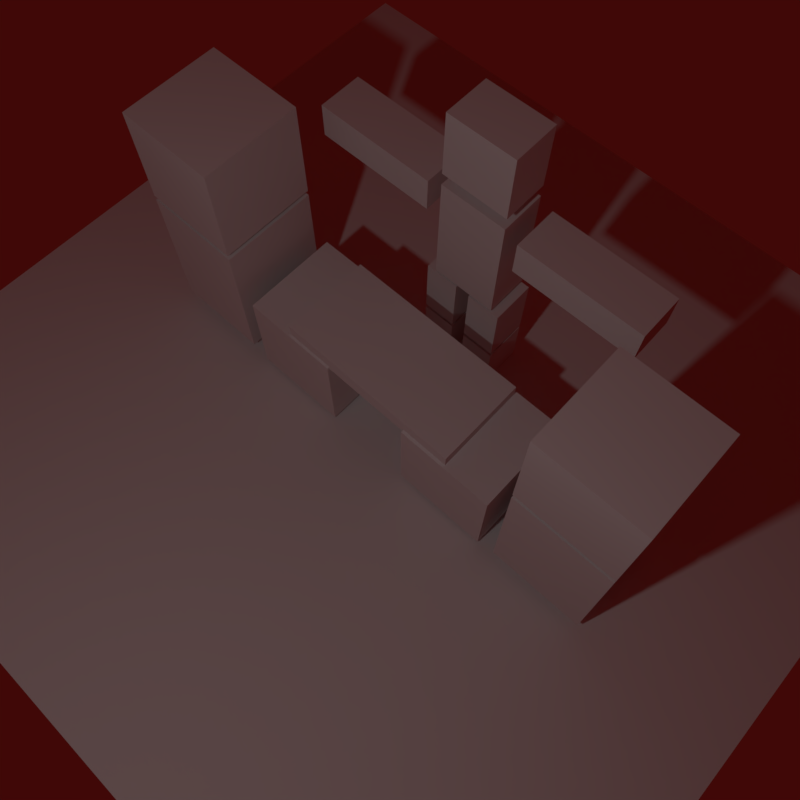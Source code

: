 # Source: DanceFloor.blend  (saved by Blender 2.78.0; exported with 4.5.12 LTS)
import bpy
from mathutils import Matrix  # noqa: F401  (used for matrix-valued properties, if any)

bpy.ops.wm.read_factory_settings(use_empty=True)
scene = bpy.context.scene
scene.name = 'Scene'

# ---- collections
col_collection_1 = bpy.data.collections.new('Collection 1'); scene.collection.children.link(col_collection_1)

# ---- materials (node trees are filled in below, after node groups)
mat_material = bpy.data.materials.new('Material')
mat_material.alpha_threshold = 0.0
mat_material.use_transparent_shadow = False
mat_material.roughness = 0.5
mat_material.line_color = (0.0, 0.0, 0.0, 1.0)
mat_material_001 = bpy.data.materials.new('Material.001')
mat_material_001.alpha_threshold = 0.0
mat_material_001.use_transparent_shadow = False
mat_material_001.roughness = 0.5
mat_material_001.line_color = (0.0, 0.0, 0.0, 1.0)

# ---- material node trees

# ---- world
world_world = bpy.data.worlds.new('World'); scene.world = world_world
world_world.color = (0.05088, 0.002549, 0.002056)
world_world.use_sun_shadow = False
world_world.sun_shadow_jitter_overblur = 0.0
world_world.cycles.sampling_method = 'MANUAL'

# ---- cameras
cam_camera = bpy.data.cameras.new('Camera')
cam_camera.clip_end = 100.0
cam_camera.lens = 35.0
cam_camera.sensor_width = 32.0
cam_camera.sensor_height = 18.0
cam_camera.ortho_scale = 7.314
cam_camera.dof.focus_distance = 0.0
cam_camera.dof.aperture_fstop = 128.0

# ---- lights
light_lamp = bpy.data.lights.new('Lamp', 'POINT')
light_lamp.transmission_factor = 0.0
light_lamp.cutoff_distance = 30.0
light_lamp.energy = 100.0
light_lamp.shadow_buffer_clip_start = 1.001
light_lamp.shadow_soft_size = 0.1
light_lamp.shadow_maximum_resolution = 0.006
light_lamp.use_absolute_resolution = True

# ---- meshes
me_plane = bpy.data.meshes.new('Plane')
me_plane.from_pydata([(-0.1096, -0.2294, 0.2888), (-0.1096, -0.2294, 0.2468), (-0.1096, 0.2193, 0.2888), (-0.1096, 0.2193, 0.2468), (0.1096, -0.2294, 0.2888), (0.1096, -0.2294, 0.2468), (0.1096, 0.2193, 0.2888), (0.1096, 0.2193, 0.2468), (0.1167, -0.387, 0.3875), (0.1177, -0.6205, 0.3875), (-0.1159, -0.6215, 0.3875), (-0.1169, -0.388, 0.3875), (0.1167, -0.387, 0.03172), (0.1177, -0.6205, 0.03172), (-0.1159, -0.6215, 0.03172), (-0.1169, -0.388, 0.03172), (0.1167, -0.387, 0.6459), (0.1177, -0.6205, 0.6459), (-0.1159, -0.6215, 0.6459), (-0.1169, -0.388, 0.6459), (0.1167, -0.387, 0.4007), (0.1177, -0.6205, 0.4007), (-0.1159, -0.6215, 0.4007), (-0.1169, -0.388, 0.4007), (0.1155, -0.1107, 0.256), (0.1165, -0.3443, 0.256), (-0.117, -0.3453, 0.256), (-0.118, -0.1117, 0.256), (0.1155, -0.1107, 0.01074), (0.1165, -0.3443, 0.01074), (-0.117, -0.3453, 0.01074), (-0.118, -0.1117, 0.01074), (-0.1168, 0.1041, 0.256), (-0.1168, 0.3376, 0.256), (0.1168, 0.3376, 0.256), (0.1168, 0.1041, 0.256), (-0.1168, 0.1041, 0.01074), (-0.1168, 0.3376, 0.01074), (0.1168, 0.3376, 0.01074), (0.1168, 0.1041, 0.01074), (-0.1168, 0.3803, 0.6459), (-0.1168, 0.6138, 0.6459), (0.1168, 0.6138, 0.6459), (0.1168, 0.3803, 0.6459), (-0.1168, 0.3803, 0.4007), (-0.1168, 0.6138, 0.4007), (0.1168, 0.6138, 0.4007), (0.1168, 0.3803, 0.4007), (-1.0, -1.0, 0.0), (1.0, -1.0, 0.0), (-1.0, 1.0, 0.0), (1.0, 1.0, 0.0), (-0.1168, 0.3803, 0.3875), (-0.1168, 0.6138, 0.3875), (0.1168, 0.6138, 0.3875), (0.1168, 0.3803, 0.3875), (-0.1168, 0.3803, 0.03172), (-0.1168, 0.6138, 0.03172), (0.1168, 0.6138, 0.03172), (0.1168, 0.3803, 0.03172)], [], [(0, 1, 3, 2), (2, 3, 7, 6), (6, 7, 5, 4), (4, 5, 1, 0), (2, 6, 4, 0), (7, 3, 1, 5), (8, 9, 10, 11), (12, 15, 14, 13), (8, 12, 13, 9), (9, 13, 14, 10), (10, 14, 15, 11), (12, 8, 11, 15), (16, 17, 18, 19), (20, 23, 22, 21), (16, 20, 21, 17), (17, 21, 22, 18), (18, 22, 23, 19), (20, 16, 19, 23), (24, 25, 26, 27), (28, 31, 30, 29), (24, 28, 29, 25), (25, 29, 30, 26), (26, 30, 31, 27), (28, 24, 27, 31), (32, 33, 34, 35), (36, 39, 38, 37), (32, 36, 37, 33), (33, 37, 38, 34), (34, 38, 39, 35), (36, 32, 35, 39), (40, 41, 42, 43), (44, 47, 46, 45), (40, 44, 45, 41), (41, 45, 46, 42), (42, 46, 47, 43), (44, 40, 43, 47), (48, 49, 51, 50), (52, 53, 54, 55), (56, 59, 58, 57), (52, 56, 57, 53), (53, 57, 58, 54), (54, 58, 59, 55), (56, 52, 55, 59)])
_uv = me_plane.uv_layers.new(name='UVMap')
_uv.uv.foreach_set('vector', [0.7073, 0.7438, 0.7229, 0.7438, 0.7229, 0.9107, 0.7073, 0.9107, 0.7229, 0.7438, 0.7385, 0.7438, 0.7385, 0.8254, 0.7229, 0.8254, 0.6918, 0.7438, 0.7073, 0.7438, 0.7073, 0.9107, 0.6918, 0.9107, 0.7385, 0.907, 0.7229, 0.907, 0.7229, 0.8254, 0.7385, 0.8254, 0.7406, 0.1669, 0.8218, 0.1669, 0.8218, 0.3338, 0.7406, 0.3338, 0.8218, 0.1669, 0.7406, 0.1669, 0.7406, 0.0, 0.8218, 1.108e-08, 0.9135, 0.5119, 1.0, 0.5119, 1.0, 0.5987, 0.9135, 0.5987, 0.2594, 0.8761, 0.2594, 0.963, 0.1729, 0.963, 0.1729, 0.8761, 0.08647, 0.7438, 0.08647, 0.8761, 2.207e-08, 0.8761, 0.0, 0.7438, 0.3459, 0.7438, 0.3459, 0.8761, 0.2594, 0.8761, 0.2594, 0.7438, 0.1729, 0.8761, 0.1729, 0.7438, 0.2594, 0.7438, 0.2594, 0.8761, 0.08647, 0.8761, 0.08647, 0.7438, 0.1729, 0.7438, 0.1729, 0.8761, 0.9135, 0.5987, 1.0, 0.5987, 1.0, 0.6856, 0.9135, 0.6856, 0.9947, 0.0, 0.9947, 0.08685, 0.9083, 0.08685, 0.9083, 1.108e-08, 0.8271, 0.6986, 0.8271, 0.6074, 0.9135, 0.6074, 0.9135, 0.6986, 0.6053, 0.835, 0.6053, 0.9263, 0.5188, 0.9263, 0.5188, 0.835, 0.4324, 0.835, 0.4324, 0.9263, 0.3459, 0.9263, 0.3459, 0.835, 0.8271, 0.9131, 0.8271, 0.8219, 0.9135, 0.8219, 0.9135, 0.9131, 0.9135, 0.425, 1.0, 0.425, 1.0, 0.5119, 0.9135, 0.5119, 1.0, 0.3338, 1.0, 0.4206, 0.9135, 0.4206, 0.9135, 0.3338, 0.9135, 0.7307, 0.9135, 0.8219, 0.8271, 0.8219, 0.8271, 0.7307, 0.4324, 0.9263, 0.4324, 0.835, 0.5188, 0.835, 0.5188, 0.9263, 0.9135, 0.425, 0.9135, 0.5162, 0.8271, 0.5162, 0.8271, 0.425, 0.8271, 0.6074, 0.8271, 0.5162, 0.9135, 0.5162, 0.9135, 0.6074, 0.0, 0.8761, 0.08647, 0.8761, 0.08647, 0.963, 8.277e-09, 0.963, 0.9083, 0.1737, 0.9083, 0.08685, 0.9947, 0.08685, 0.9947, 0.1737, 0.9083, 0.09121, 0.9083, 0.1824, 0.8218, 0.1824, 0.8218, 0.09121, 0.6053, 0.835, 0.6053, 0.7438, 0.6918, 0.7438, 0.6918, 0.835, 0.8218, 0.09121, 0.8218, 7.967e-09, 0.9083, 0.0, 0.9083, 0.09121, 0.8271, 0.425, 0.8271, 0.3338, 0.9135, 0.3338, 0.9135, 0.425, 0.7406, 0.9499, 0.7406, 0.863, 0.8271, 0.863, 0.8271, 0.9499, 0.9083, 0.1824, 0.9947, 0.1824, 0.9947, 0.2693, 0.9083, 0.2693, 0.6053, 0.7438, 0.6053, 0.835, 0.5188, 0.835, 0.5188, 0.7438, 0.4324, 0.835, 0.4324, 0.7438, 0.5188, 0.7438, 0.5188, 0.835, 0.3459, 0.835, 0.3459, 0.7438, 0.4324, 0.7438, 0.4324, 0.835, 0.8218, 0.2736, 0.8218, 0.1824, 0.9083, 0.1824, 0.9083, 0.2736, 1.104e-07, 0.7438, 0.0, 1.108e-07, 0.7406, 0.0, 0.7406, 0.7438, 0.6053, 0.9219, 0.6053, 0.835, 0.6918, 0.835, 0.6918, 0.9219, 0.8271, 0.9131, 0.9135, 0.9131, 0.9135, 1.0, 0.8271, 1.0, 0.8271, 0.5984, 0.8271, 0.7307, 0.7406, 0.7307, 0.7406, 0.5984, 0.7406, 0.5984, 0.7406, 0.4661, 0.8271, 0.4661, 0.8271, 0.5984, 0.7406, 0.4661, 0.7406, 0.3338, 0.8271, 0.3338, 0.8271, 0.4661, 0.8271, 0.7307, 0.8271, 0.863, 0.7406, 0.863, 0.7406, 0.7307])
me_plane.materials.append(mat_material)
me_plane.use_remesh_preserve_volume = False
me_plane.use_remesh_preserve_attributes = False
me_plane.use_mirror_vertex_groups = False
me_plane.use_paint_bone_selection = False
me_plane.use_paint_mask = True
me_plane.update()
me_cube_007 = bpy.data.meshes.new('Cube.007')
me_cube_007.from_pydata([(-1.255, -0.6779, -3.35), (-1.255, -0.6779, -2.241), (-1.255, 0.6779, -3.35), (-1.255, 0.6779, -2.241), (-0.2073, -0.6779, -3.35), (-0.2073, -0.6779, -2.241), (-0.2073, 0.6779, -3.35), (-0.2073, 0.6779, -2.241), (0.2413, -0.6779, -3.35), (0.2413, -0.6779, -2.241), (0.2413, 0.6779, -3.35), (0.2413, 0.6779, -2.241), (1.289, -0.6779, -3.35), (1.289, -0.6779, -2.241), (1.289, 0.6779, -3.35), (1.289, 0.6779, -2.241), (0.2413, -0.6779, -2.165), (0.2413, -0.6779, -1.056), (0.2413, 0.6779, -2.165), (0.2413, 0.6779, -1.056), (1.289, -0.6779, -2.165), (1.289, -0.6779, -1.056), (1.289, 0.6779, -2.165), (1.289, 0.6779, -1.056), (-1.255, -0.6779, -2.165), (-1.255, -0.6779, -1.056), (-1.255, 0.6779, -2.165), (-1.255, 0.6779, -1.056), (-0.2073, -0.6779, -2.165), (-0.2073, -0.6779, -1.056), (-0.2073, 0.6779, -2.165), (-0.2073, 0.6779, -1.056), (-5.089, -0.6779, 0.2771), (-5.089, -0.6779, 0.871), (-5.089, 0.6779, 0.2771), (-5.089, 0.6779, 0.871), (-1.404, -0.6779, 0.2771), (-1.404, -0.6779, 0.871), (-1.404, 0.6779, 0.2771), (-1.404, 0.6779, 0.871), (1.426, -0.6779, 0.2771), (1.426, -0.6779, 0.871), (1.426, 0.6779, 0.2771), (1.426, 0.6779, 0.871), (5.112, -0.6779, 0.2771), (5.112, -0.6779, 0.871), (5.112, 0.6779, 0.2771), (5.112, 0.6779, 0.871), (-1.0, -0.6779, 1.214), (-1.0, -0.6779, 2.323), (-1.0, 0.6779, 1.214), (-1.0, 0.6779, 2.323), (1.0, -0.6779, 1.214), (1.0, -0.6779, 2.323), (1.0, 0.6779, 1.214), (1.0, 0.6779, 2.323), (1.0, 0.6779, -1.0), (1.0, -0.6779, -1.0), (-1.0, -0.6778, -1.0), (-1.0, 0.6779, -1.0), (1.0, 0.6778, 1.0), (1.0, -0.6779, 1.0), (-1.0, -0.6778, 1.0), (-1.0, 0.6779, 1.0)], [], [(0, 1, 3, 2), (2, 3, 7, 6), (6, 7, 5, 4), (4, 5, 1, 0), (2, 6, 4, 0), (7, 3, 1, 5), (8, 9, 11, 10), (10, 11, 15, 14), (14, 15, 13, 12), (12, 13, 9, 8), (10, 14, 12, 8), (15, 11, 9, 13), (16, 17, 19, 18), (18, 19, 23, 22), (22, 23, 21, 20), (20, 21, 17, 16), (18, 22, 20, 16), (23, 19, 17, 21), (24, 25, 27, 26), (26, 27, 31, 30), (30, 31, 29, 28), (28, 29, 25, 24), (26, 30, 28, 24), (31, 27, 25, 29), (32, 33, 35, 34), (34, 35, 39, 38), (38, 39, 37, 36), (36, 37, 33, 32), (34, 38, 36, 32), (39, 35, 33, 37), (40, 41, 43, 42), (42, 43, 47, 46), (46, 47, 45, 44), (44, 45, 41, 40), (42, 46, 44, 40), (47, 43, 41, 45), (48, 49, 51, 50), (50, 51, 55, 54), (54, 55, 53, 52), (52, 53, 49, 48), (50, 54, 52, 48), (55, 51, 49, 53), (56, 57, 58, 59), (60, 63, 62, 61), (56, 60, 61, 57), (57, 61, 62, 58), (58, 62, 63, 59), (60, 56, 59, 63)])
_uv = me_cube_007.uv_layers.new(name='UVMap')
_uv.uv.foreach_set('vector', [0.668, 0.9363, 0.5802, 0.9363, 0.5802, 0.7761, 0.668, 0.7761, 0.895, 0.2491, 0.895, 0.1602, 0.978, 0.1602, 0.978, 0.2491, 0.9142, 0.6158, 0.8264, 0.6158, 0.8264, 0.4556, 0.9142, 0.4556, 0.646, 0.1602, 0.646, 0.2491, 0.563, 0.2491, 0.563, 0.1602, 0.751, 0.7761, 0.834, 0.7761, 0.834, 0.9363, 0.751, 0.9363, 1.0, 0.9363, 0.917, 0.9363, 0.917, 0.7761, 1.0, 0.7761, 0.5096, 0.9363, 0.4218, 0.9363, 0.4218, 0.7761, 0.5096, 0.7761, 0.0, 1.0, 3.541e-09, 0.9112, 0.08299, 0.9112, 0.08299, 1.0, 0.2634, 0.9112, 0.1756, 0.9112, 0.1756, 0.7509, 0.2634, 0.7509, 0.812, 0.2491, 0.812, 0.1602, 0.895, 0.1602, 0.895, 0.2491, 0.9972, 0.4556, 0.9142, 0.4556, 0.9142, 0.2953, 0.9972, 0.2953, 0.8436, 0.6158, 0.9266, 0.6158, 0.9266, 0.7761, 0.8436, 0.7761, 0.897, 0.1602, 0.8092, 0.1602, 0.8092, 9.552e-09, 0.897, 0.0, 0.729, 0.2491, 0.729, 0.1602, 0.812, 0.1602, 0.812, 0.2491, 0.2634, 0.7509, 0.3512, 0.7509, 0.3512, 0.9112, 0.2634, 0.9112, 0.08299, 1.0, 0.08299, 0.9112, 0.166, 0.9112, 0.166, 1.0, 0.9972, 0.6158, 0.9142, 0.6158, 0.9142, 0.4556, 0.9972, 0.4556, 0.897, 2.388e-08, 0.98, 0.0, 0.98, 0.1602, 0.897, 0.1602, 0.8436, 0.7761, 0.7558, 0.7761, 0.7558, 0.6158, 0.8436, 0.6158, 0.166, 1.0, 0.166, 0.9112, 0.249, 0.9112, 0.249, 1.0, 0.7558, 0.7761, 0.668, 0.7761, 0.668, 0.6158, 0.7558, 0.6158, 0.646, 0.2491, 0.646, 0.1602, 0.729, 0.1602, 0.729, 0.2491, 0.668, 0.7761, 0.751, 0.7761, 0.751, 0.9363, 0.668, 0.9363, 0.917, 0.9363, 0.834, 0.9363, 0.834, 0.7761, 0.917, 0.7761, 0.9142, 0.4556, 0.8264, 0.4556, 0.8264, 0.2953, 0.9142, 0.2953, 0.4218, 0.5907, 0.334, 0.5907, 0.334, 0.2953, 0.4218, 0.2953, 0.668, 0.7761, 0.5802, 0.7761, 0.5802, 0.6158, 0.668, 0.6158, 0.4752, 0.0, 0.563, 0.0, 0.563, 0.2953, 0.4752, 0.2953, 4.721e-08, 0.5907, 0.0, 0.2953, 0.1584, 0.2953, 0.1584, 0.5907, 0.4752, 0.0, 0.4752, 0.2953, 0.3168, 0.2953, 0.3168, 1.91e-08, 0.1756, 0.9112, 0.08781, 0.9112, 0.08781, 0.7509, 0.1756, 0.7509, 0.334, 0.5907, 0.2462, 0.5907, 0.2462, 0.2953, 0.334, 0.2953, 0.08781, 0.9112, 9.441e-09, 0.9112, 0.0, 0.7509, 0.08781, 0.7509, 0.1584, 0.2953, 0.2462, 0.2953, 0.2462, 0.5907, 0.1584, 0.5907, 3.777e-08, 0.2953, 0.0, 0.0, 0.1584, 0.0, 0.1584, 0.2953, 0.3168, 0.0, 0.3168, 0.2953, 0.1584, 0.2953, 0.1584, 0.0, 0.8264, 0.6158, 0.7386, 0.6158, 0.7386, 0.4556, 0.8264, 0.4556, 0.8264, 0.4556, 0.7386, 0.4556, 0.7386, 0.2953, 0.8264, 0.2953, 0.4046, 0.7509, 0.3168, 0.7509, 0.3168, 0.5907, 0.4046, 0.5907, 0.7214, 9.552e-09, 0.8092, 0.0, 0.8092, 0.1602, 0.7214, 0.1602, 0.1584, 0.5907, 0.3168, 0.5907, 0.3168, 0.7509, 0.1584, 0.7509, 0.1584, 0.5907, 0.1584, 0.7509, 2.36e-08, 0.7509, 0.0, 0.5907, 0.4218, 0.6158, 0.5802, 0.6158, 0.5802, 0.7761, 0.4218, 0.7761, 0.7386, 0.4556, 0.7386, 0.6158, 0.5802, 0.6158, 0.5802, 0.4556, 0.5802, 0.4556, 0.4218, 0.4556, 0.4218, 0.2953, 0.5802, 0.2953, 0.7214, 0.1602, 0.563, 0.1602, 0.563, 0.0, 0.7214, 0.0, 0.7386, 0.4556, 0.5802, 0.4556, 0.5802, 0.2953, 0.7386, 0.2953, 0.4218, 0.4556, 0.5802, 0.4556, 0.5802, 0.6158, 0.4218, 0.6158])
me_cube_007.materials.append(mat_material_001)
me_cube_007.use_remesh_preserve_volume = False
me_cube_007.use_remesh_preserve_attributes = False
me_cube_007.use_mirror_vertex_groups = False
me_cube_007.use_paint_bone_selection = False
me_cube_007.use_paint_mask = True
me_cube_007.update()
arm_armature = bpy.data.armatures.new('Armature')  # bones are not reproduced

# ---- objects
ob_empty = bpy.data.objects.new('Empty', None)
ob_camera = bpy.data.objects.new('Camera', cam_camera)
ob_plane = bpy.data.objects.new('Plane', me_plane)
ob_lamp = bpy.data.objects.new('Lamp', light_lamp)
ob_armature = bpy.data.objects.new('Armature', arm_armature)
ob_cube_007 = bpy.data.objects.new('Cube.007', me_cube_007)

# ---- transforms, parenting, visibility, modifiers, constraints
ob_empty.location = (-0.01724, -0.09397, -0.06379)
ob_empty.scale = (1.136, 1.136, 1.136)
ob_empty.empty_image_offset = (0.0, 0.0)
ob_empty.lineart.crease_threshold = 0.0
ob_camera.location = (2.5, 2.25, 7.0)
ob_camera.rotation_euler = (1.109, 0.0, 0.8149)
ob_camera.lock_rotations_4d = False
ob_camera.empty_display_type = 'ARROWS'
ob_camera.color = (0.0, 0.0, 0.0, 0.0)
ob_camera.display_type = 'WIRE'
ob_camera.lineart.crease_threshold = 0.0
_c = ob_camera.constraints.new('TRACK_TO'); _c.name = 'Track To'
_c.target = ob_empty
ob_plane.location = (0.07361, 0.01684, -0.09246)
ob_plane.scale = (3.725, 3.725, 3.725)
ob_plane.lineart.crease_threshold = 0.0
ob_lamp.location = (4.076, 1.005, 5.904)
ob_lamp.rotation_euler = (0.6503, 0.05522, 1.866)
ob_lamp.lock_rotations_4d = False
ob_lamp.empty_display_type = 'ARROWS'
ob_lamp.color = (0.0, 0.0, 0.0, 0.0)
ob_lamp.lineart.crease_threshold = 0.0
ob_armature.location = (-0.8914, -0.02966, 1.535)
ob_armature.rotation_euler = (0.0, -0.0, -1.564)
ob_armature.scale = (0.2827, 0.2827, 0.2827)
ob_armature.lineart.crease_threshold = 0.0
ob_cube_007.parent = ob_armature
ob_cube_007.matrix_parent_inverse = Matrix(((1.0, 0.0, 0.0, 0.01166), (0.0, 1.0, 0.0, 0.04016), (0.0, 0.0, 1.0, -0.01505), (0.0, 0.0, 0.0, 1.0)))
ob_cube_007.location = (0.00271, -0.05961, 0.1014)
ob_cube_007.scale = (1.036, 1.036, 1.869)
ob_cube_007.lock_rotations_4d = False
ob_cube_007.empty_display_type = 'ARROWS'
ob_cube_007.lineart.crease_threshold = 0.0
_vg = ob_cube_007.vertex_groups.new(name='Bone')
_vg = ob_cube_007.vertex_groups.new(name='Bone_L.001')
for _i, _w in zip([61, 62, 63], [0.07832, 0.7992, 0.1318]): _vg.add([_i], _w, 'REPLACE')
_vg = ob_cube_007.vertex_groups.new(name='Bone_L.002')
_vg.add([32, 33, 34, 35, 36, 37, 38, 39], 1.0, 'REPLACE')
_vg = ob_cube_007.vertex_groups.new(name='Bone_R.001')
for _i, _w in zip([60, 61, 63], [0.7835, 0.1245, 0.07939]): _vg.add([_i], _w, 'REPLACE')
_vg = ob_cube_007.vertex_groups.new(name='Bone_R.002')
_vg.add([40, 41, 42, 43, 44, 45, 46, 47], 1.0, 'REPLACE')
_vg = ob_cube_007.vertex_groups.new(name='Bone.001')
for _i, _w in zip([48, 49, 50, 51, 52, 53, 54, 55, 60, 61, 62, 63], [1.0, 1.0, 1.0, 1.0, 1.0, 1.0, 1.0, 1.0, 0.1577, 0.7533, 0.1463, 0.7435]): _vg.add([_i], _w, 'REPLACE')
_vg = ob_cube_007.vertex_groups.new(name='Bone_L.003')
_vg = ob_cube_007.vertex_groups.new(name='Bone_L.004')
for _i, _w in zip([56, 57, 59, 60], [0.8239, 0.0486, 0.02313, 0.0008198]): _vg.add([_i], _w, 'REPLACE')
_vg = ob_cube_007.vertex_groups.new(name='Bone_L.005')
for _i, _w in zip([16, 17, 18, 19, 20, 21, 22, 23, 56, 57, 58, 61], [1.0, 1.0, 1.0, 1.0, 1.0, 1.0, 1.0, 1.0, 0.09116, 0.8989, 0.0413, 0.01622]): _vg.add([_i], _w, 'REPLACE')
_vg = ob_cube_007.vertex_groups.new(name='Bone_L.006')
_vg.add([8, 9, 10, 11, 12, 13, 14, 15], 1.0, 'REPLACE')
_vg = ob_cube_007.vertex_groups.new(name='Bone_R.003')
_vg = ob_cube_007.vertex_groups.new(name='Bone_R.004')
for _i, _w in zip([57, 58, 59], [0.01198, 0.8551, 0.06285]): _vg.add([_i], _w, 'REPLACE')
_vg = ob_cube_007.vertex_groups.new(name='Bone_R.005')
for _i, _w in zip([24, 25, 26, 27, 28, 29, 30, 31, 56, 58, 59, 63], [1.0, 1.0, 1.0, 1.0, 1.0, 1.0, 1.0, 1.0, 0.05357, 0.07336, 0.875, 0.0167]): _vg.add([_i], _w, 'REPLACE')
_vg = ob_cube_007.vertex_groups.new(name='Bone_R.006')
_vg.add([0, 1, 2, 3, 4, 5, 6, 7], 1.0, 'REPLACE')
_m = ob_cube_007.modifiers.new('Armature', 'ARMATURE')
_m.object = ob_armature

# ---- collection membership
col_collection_1.objects.link(ob_empty)
col_collection_1.objects.link(ob_camera)
col_collection_1.objects.link(ob_plane)
col_collection_1.objects.link(ob_lamp)
col_collection_1.objects.link(ob_armature)
col_collection_1.objects.link(ob_cube_007)

# ---- scene / render settings (as saved in the file)
scene.camera = ob_camera
scene.frame_start = 1; scene.frame_end = 1; scene.frame_set(1)
scene.render.engine = 'BLENDER_EEVEE_NEXT'
scene.render.resolution_x = 128
scene.render.resolution_y = 128
scene.render.dither_intensity = 0.0
scene.render.film_transparent = True
scene.cycles.use_denoising = False
scene.cycles.samples = 128
scene.cycles.sampling_pattern = 'TABULATED_SOBOL'
scene.cycles.light_sampling_threshold = 0.0
scene.cycles.use_adaptive_sampling = False
scene.cycles.use_light_tree = False
scene.cycles.blur_glossy = 0.0
scene.cycles.sample_clamp_indirect = 0.0
scene.view_settings.view_transform = 'Standard'
bpy.context.view_layer.update()
